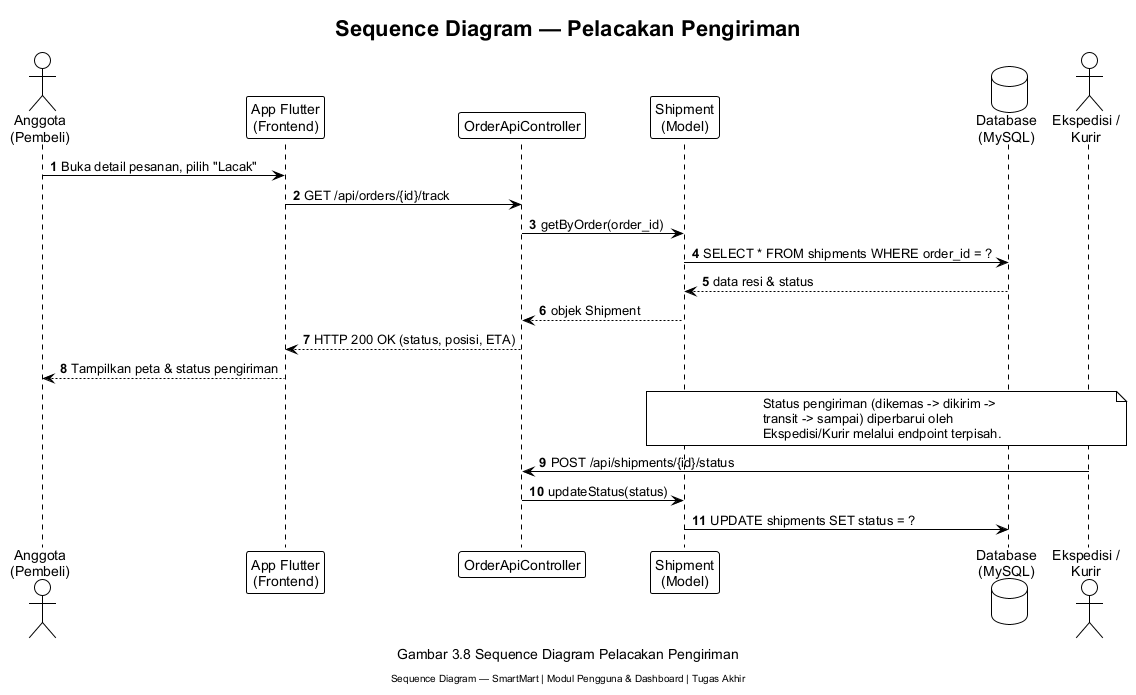

The diagram above was rendered by PlantUML. Its source (embedded in the PNG):
@startuml
' SEQUENCE DIAGRAM D — Skenario Pelacakan Pengiriman (Tracking)
!theme plain
skinparam defaultFontName Arial
skinparam shadowing false
title **Sequence Diagram — Pelacakan Pengiriman**

actor "Anggota\n(Pembeli)"          as U
participant "App Flutter\n(Frontend)"      as App
participant "OrderApiController"     as C
participant "Shipment\n(Model)"      as S
database "Database\n(MySQL)"         as DB
actor "Ekspedisi /\nKurir"           as K

autonumber
U -> App : Buka detail pesanan, pilih "Lacak"
App -> C : GET /api/orders/{id}/track
C -> S   : getByOrder(order_id)
S -> DB  : SELECT * FROM shipments WHERE order_id = ?
DB --> S : data resi & status
S --> C  : objek Shipment
C --> App: HTTP 200 OK (status, posisi, ETA)
App --> U: Tampilkan peta & status pengiriman

note over S, K
  Status pengiriman (dikemas -> dikirim ->
  transit -> sampai) diperbarui oleh
  Ekspedisi/Kurir melalui endpoint terpisah.
end note

K -> C   : POST /api/shipments/{id}/status
C -> S   : updateStatus(status)
S -> DB  : UPDATE shipments SET status = ?

caption Gambar 3.8 Sequence Diagram Pelacakan Pengiriman
footer Sequence Diagram — SmartMart | Modul Pengguna & Dashboard | Tugas Akhir
@enduml